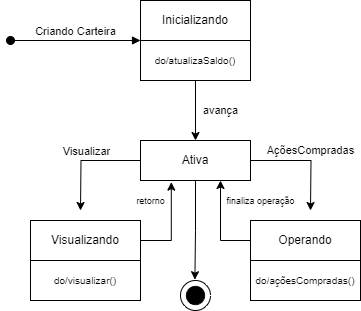

The diagram above was exported from draw.io. Its source (the exported page's mxGraphModel, read from the mxfile embedded in the PNG):
<mxGraphModel dx="880" dy="460" grid="1" gridSize="10" guides="1" tooltips="1" connect="1" arrows="1" fold="1" page="1" pageScale="1" pageWidth="850" pageHeight="1100" math="0" shadow="0">
  <root>
    <mxCell id="0" />
    <mxCell id="1" parent="0" />
    <mxCell id="qTVW7W6KAPb0HDqyhsuf-1" value="Criando Carteira" style="html=1;verticalAlign=bottom;startArrow=oval;startFill=1;endArrow=block;startSize=8;curved=0;rounded=0;" parent="1" edge="1">
      <mxGeometry width="60" relative="1" as="geometry">
        <mxPoint x="70" y="200" as="sourcePoint" />
        <mxPoint x="200" y="200" as="targetPoint" />
      </mxGeometry>
    </mxCell>
    <mxCell id="qTVW7W6KAPb0HDqyhsuf-13" value="avança" style="edgeStyle=orthogonalEdgeStyle;rounded=0;orthogonalLoop=1;jettySize=auto;html=1;entryX=0.5;entryY=0;entryDx=0;entryDy=0;" parent="1" source="qTVW7W6KAPb0HDqyhsuf-10" target="qTVW7W6KAPb0HDqyhsuf-15" edge="1">
      <mxGeometry y="25" relative="1" as="geometry">
        <mxPoint x="420" y="220" as="targetPoint" />
        <mxPoint as="offset" />
      </mxGeometry>
    </mxCell>
    <mxCell id="qTVW7W6KAPb0HDqyhsuf-10" value="&lt;font style=&quot;font-size: 10px;&quot;&gt;do/&lt;span style=&quot;text-wrap: nowrap; background-color: rgb(255, 255, 255);&quot;&gt;atualizaSaldo()&lt;/span&gt;&lt;/font&gt;" style="html=1;whiteSpace=wrap;" parent="1" vertex="1">
      <mxGeometry x="200" y="200" width="110" height="40" as="geometry" />
    </mxCell>
    <mxCell id="qTVW7W6KAPb0HDqyhsuf-29" value="" style="edgeStyle=orthogonalEdgeStyle;rounded=0;orthogonalLoop=1;jettySize=auto;html=1;" parent="1" source="qTVW7W6KAPb0HDqyhsuf-15" edge="1">
      <mxGeometry x="-0.2693" y="-10" relative="1" as="geometry">
        <mxPoint x="140" y="370" as="targetPoint" />
        <mxPoint as="offset" />
      </mxGeometry>
    </mxCell>
    <mxCell id="LPykiuylEpTRnd-XB095-4" value="Visualizar" style="edgeLabel;html=1;align=center;verticalAlign=middle;resizable=0;points=[];" vertex="1" connectable="0" parent="qTVW7W6KAPb0HDqyhsuf-29">
      <mxGeometry x="-0.0162" relative="1" as="geometry">
        <mxPoint x="-1" y="-10" as="offset" />
      </mxGeometry>
    </mxCell>
    <mxCell id="qTVW7W6KAPb0HDqyhsuf-30" value="AçõesCompradas" style="edgeStyle=orthogonalEdgeStyle;rounded=0;orthogonalLoop=1;jettySize=auto;html=1;" parent="1" source="qTVW7W6KAPb0HDqyhsuf-15" edge="1">
      <mxGeometry x="0.0864" y="10" relative="1" as="geometry">
        <mxPoint x="370" y="370" as="targetPoint" />
        <mxPoint as="offset" />
      </mxGeometry>
    </mxCell>
    <mxCell id="qTVW7W6KAPb0HDqyhsuf-32" style="edgeStyle=orthogonalEdgeStyle;rounded=0;orthogonalLoop=1;jettySize=auto;html=1;entryX=0.48;entryY=-0.027;entryDx=0;entryDy=0;entryPerimeter=0;" parent="1" source="qTVW7W6KAPb0HDqyhsuf-15" target="qTVW7W6KAPb0HDqyhsuf-37" edge="1">
      <mxGeometry relative="1" as="geometry">
        <mxPoint x="255" y="435" as="targetPoint" />
      </mxGeometry>
    </mxCell>
    <mxCell id="qTVW7W6KAPb0HDqyhsuf-15" value="Ativa" style="html=1;whiteSpace=wrap;" parent="1" vertex="1">
      <mxGeometry x="200" y="300" width="110" height="40" as="geometry" />
    </mxCell>
    <mxCell id="qTVW7W6KAPb0HDqyhsuf-27" value="&lt;div&gt;&lt;font style=&quot;font-size: 9px;&quot;&gt;retorno&lt;/font&gt;&lt;/div&gt;" style="edgeStyle=orthogonalEdgeStyle;rounded=0;orthogonalLoop=1;jettySize=auto;html=1;entryX=0.28;entryY=1.04;entryDx=0;entryDy=0;entryPerimeter=0;" parent="1" source="qTVW7W6KAPb0HDqyhsuf-24" target="qTVW7W6KAPb0HDqyhsuf-15" edge="1">
      <mxGeometry x="0.5874" y="21" relative="1" as="geometry">
        <mxPoint x="230" y="343" as="targetPoint" />
        <Array as="points">
          <mxPoint x="231" y="400" />
        </Array>
        <mxPoint as="offset" />
      </mxGeometry>
    </mxCell>
    <mxCell id="qTVW7W6KAPb0HDqyhsuf-24" value="Visualizando" style="html=1;whiteSpace=wrap;" parent="1" vertex="1">
      <mxGeometry x="90" y="380" width="110" height="40" as="geometry" />
    </mxCell>
    <mxCell id="qTVW7W6KAPb0HDqyhsuf-25" value="Operando" style="html=1;whiteSpace=wrap;" parent="1" vertex="1">
      <mxGeometry x="310" y="380" width="110" height="40" as="geometry" />
    </mxCell>
    <mxCell id="qTVW7W6KAPb0HDqyhsuf-31" value="&lt;font style=&quot;font-size: 9px;&quot;&gt;finaliza operação&lt;/font&gt;" style="edgeStyle=orthogonalEdgeStyle;rounded=0;orthogonalLoop=1;jettySize=auto;html=1;" parent="1" source="qTVW7W6KAPb0HDqyhsuf-25" edge="1">
      <mxGeometry x="0.5556" y="-40" relative="1" as="geometry">
        <mxPoint x="280" y="340" as="targetPoint" />
        <Array as="points">
          <mxPoint x="280" y="400" />
          <mxPoint x="280" y="340" />
        </Array>
        <mxPoint as="offset" />
      </mxGeometry>
    </mxCell>
    <mxCell id="qTVW7W6KAPb0HDqyhsuf-37" value="" style="verticalLabelPosition=bottom;verticalAlign=top;html=1;shape=mxgraph.basic.donut;dx=5.88;" parent="1" vertex="1">
      <mxGeometry x="240" y="440" width="30" height="30" as="geometry" />
    </mxCell>
    <mxCell id="LPykiuylEpTRnd-XB095-1" value="Inicializando" style="html=1;whiteSpace=wrap;" vertex="1" parent="1">
      <mxGeometry x="200" y="160" width="110" height="40" as="geometry" />
    </mxCell>
    <mxCell id="LPykiuylEpTRnd-XB095-2" value="&lt;font style=&quot;font-size: 10px;&quot;&gt;do/&lt;span style=&quot;text-wrap: nowrap; background-color: rgb(255, 255, 255);&quot;&gt;açõesCompradas()&lt;/span&gt;&lt;/font&gt;" style="html=1;whiteSpace=wrap;" vertex="1" parent="1">
      <mxGeometry x="310" y="420" width="110" height="40" as="geometry" />
    </mxCell>
    <mxCell id="LPykiuylEpTRnd-XB095-3" value="&lt;font style=&quot;font-size: 10px;&quot;&gt;do/&lt;span style=&quot;text-wrap: nowrap; background-color: rgb(255, 255, 255);&quot;&gt;visualizar()&lt;/span&gt;&lt;/font&gt;" style="html=1;whiteSpace=wrap;" vertex="1" parent="1">
      <mxGeometry x="90" y="420" width="110" height="40" as="geometry" />
    </mxCell>
  </root>
</mxGraphModel>